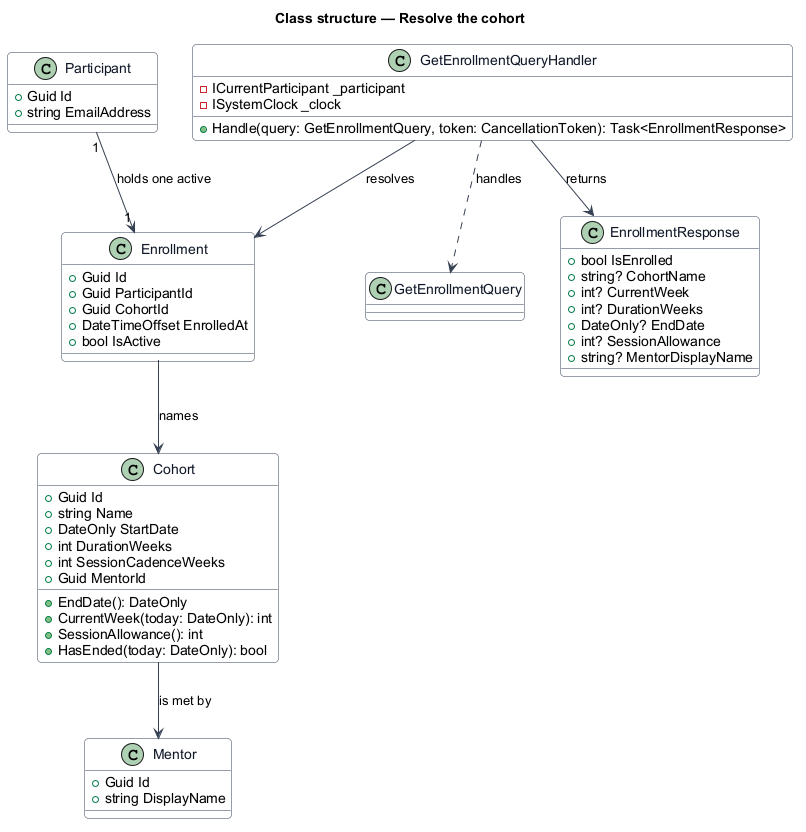

The diagram above was rendered by PlantUML. Its source (embedded in the PNG):
@startuml
skinparam backgroundColor #FFFFFF
skinparam shadowing false
skinparam roundcorner 8
skinparam defaultFontName Arial
skinparam ArrowColor #344054
skinparam class {
  BorderColor #344054
  FontColor #101828
  BackgroundColor #F9FAFB
}
title Class structure — Resolve the cohort

class Cohort {
  +Guid Id
  +string Name
  +DateOnly StartDate
  +int DurationWeeks
  +int SessionCadenceWeeks
  +Guid MentorId
  +EndDate(): DateOnly
  +CurrentWeek(today: DateOnly): int
  +SessionAllowance(): int
  +HasEnded(today: DateOnly): bool
}

class Enrollment {
  +Guid Id
  +Guid ParticipantId
  +Guid CohortId
  +DateTimeOffset EnrolledAt
  +bool IsActive
}

class Mentor {
  +Guid Id
  +string DisplayName
}

class Participant {
  +Guid Id
  +string EmailAddress
}

class GetEnrollmentQuery {
}

class GetEnrollmentQueryHandler {
  -ICurrentParticipant _participant
  -ISystemClock _clock
  +Handle(query: GetEnrollmentQuery, token: CancellationToken): Task<EnrollmentResponse>
}

class EnrollmentResponse {
  +bool IsEnrolled
  +string? CohortName
  +int? CurrentWeek
  +int? DurationWeeks
  +DateOnly? EndDate
  +int? SessionAllowance
  +string? MentorDisplayName
}

Participant "1" --> "1" Enrollment : holds one active
Enrollment --> Cohort : names
Cohort --> Mentor : is met by
GetEnrollmentQueryHandler ..> GetEnrollmentQuery : handles
GetEnrollmentQueryHandler --> Enrollment : resolves
GetEnrollmentQueryHandler --> EnrollmentResponse : returns
@enduml